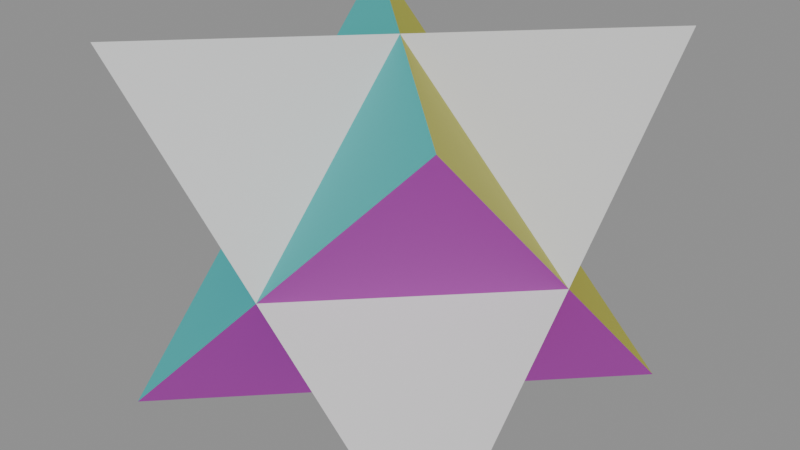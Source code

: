 # Source: zeometry-sculptural-star-tetrahedron.blend  (saved by Blender 5.2.44; exported with 4.5.12 LTS)
import bpy
from mathutils import Matrix  # noqa: F401  (used for matrix-valued properties, if any)

bpy.ops.wm.read_factory_settings(use_empty=True)
scene = bpy.context.scene
scene.name = 'zeometry-sculptural-star-tetrahedron'

# ---- collections
col_star_tetrahedron = bpy.data.collections.new('Star Tetrahedron'); scene.collection.children.link(col_star_tetrahedron)

# ---- materials (node trees are filled in below, after node groups)
mat_mat_collapsesolidpolygon_292 = bpy.data.materials.new('Mat_CollapseSolidPolygon.292')

# ---- material node trees
mat_mat_collapsesolidpolygon_292.use_nodes = True; mat_mat_collapsesolidpolygon_292.node_tree.nodes.clear()
_N = mat_mat_collapsesolidpolygon_292.node_tree.nodes; _L = mat_mat_collapsesolidpolygon_292.node_tree.links
n0 = _N.new('ShaderNodeBsdfPrincipled'); n0.name = 'Principled BSDF'; n0.location = (10, 300)
n0.inputs[2].default_value = 0.5528
n0.inputs[10].default_value = 0.005
n1 = _N.new('ShaderNodeOutputMaterial'); n1.name = 'Material Output'; n1.location = (300, 300)
n2 = _N.new('ShaderNodeVertexColor'); n2.name = 'Color Attribute'; n2.location = (-450, -30)
_L.new(n0.outputs[0], n1.inputs[0])
_L.new(n2.outputs[0], n0.inputs[0])
n1.is_active_output = True

# ---- meshes
me_mesh_001 = bpy.data.meshes.new('Mesh.001')
me_mesh_001.from_pydata([(2.151e-09, 0.25, 0.25), (2.151e-09, 0.25, 0.25), (2.151e-09, 0.25, 0.25), (2.151e-09, 0.25, 0.25), (2.151e-09, 0.25, 0.25), (2.151e-09, 0.25, 0.25), (2.151e-09, 0.25, 0.25), (2.151e-09, 0.25, 0.25), (-0.25, -7.169e-10, 0.25), (-0.25, -7.169e-10, 0.25), (-0.25, -7.169e-10, 0.25), (-0.25, -7.169e-10, 0.25), (-0.25, -7.169e-10, 0.25), (-0.25, -7.169e-10, 0.25), (-0.25, -7.169e-10, 0.25), (2.151e-09, -0.25, 0.25), (2.151e-09, -0.25, 0.25), (2.151e-09, -0.25, 0.25), (2.151e-09, -0.25, 0.25), (2.151e-09, -0.25, 0.25), (2.151e-09, -0.25, 0.25), (2.151e-09, -0.25, 0.25), (0.25, -7.169e-10, 0.25), (0.25, -7.169e-10, 0.25), (0.25, -7.169e-10, 0.25), (0.25, -7.169e-10, 0.25), (0.25, -7.169e-10, 0.25), (0.25, -7.169e-10, 0.25), (0.25, -7.169e-10, 0.25), (0.25, -7.169e-10, 0.25), (2.151e-09, -4.145e-08, 0.5), (2.151e-09, -4.145e-08, 0.5), (2.151e-09, -4.145e-08, 0.5), (2.151e-09, -4.145e-08, 0.5), (2.151e-09, -4.145e-08, 0.5), (2.151e-09, -4.145e-08, 0.5), (2.151e-09, -4.145e-08, 0.5), (2.151e-09, 4.001e-08, 2.98e-08), (2.151e-09, 4.001e-08, 2.98e-08), (2.151e-09, 4.001e-08, 2.98e-08), (2.151e-09, 4.001e-08, 2.98e-08), (2.151e-09, 4.001e-08, 2.98e-08), (2.151e-09, 4.001e-08, 2.98e-08), (2.151e-09, 4.001e-08, 2.98e-08), (2.151e-09, 4.001e-08, 2.98e-08), (-0.25, 0.25, 0.5), (-0.25, 0.25, 0.5), (-0.25, 0.25, 0.5), (-0.25, -0.25, 0.5), (-0.25, -0.25, 0.5), (-0.25, -0.25, 0.5), (0.25, -0.25, 0.5), (0.25, -0.25, 0.5), (0.25, -0.25, 0.5), (0.25, 0.25, 0.5), (0.25, 0.25, 0.5), (0.25, 0.25, 0.5), (-0.25, 0.25, 7.451e-08), (-0.25, 0.25, 7.451e-08), (-0.25, 0.25, 7.451e-08), (-0.25, -0.25, 0.0), (-0.25, -0.25, 0.0), (-0.25, -0.25, 0.0), (0.25, -0.25, 0.0), (0.25, -0.25, 0.0), (0.25, -0.25, 0.0), (0.25, 0.25, 7.451e-08), (0.25, 0.25, 7.451e-08), (0.25, 0.25, 7.451e-08)], [], [(1, 11, 45), (12, 30, 46), (34, 5, 47), (8, 15, 48), (19, 33, 50), (32, 14, 49), (21, 28, 53), (27, 36, 52), (30, 17, 51), (29, 7, 56), (2, 31, 54), (35, 25, 55), (4, 42, 59), (39, 13, 58), (9, 0, 57), (10, 38, 60), (41, 18, 62), (17, 12, 61), (16, 37, 63), (44, 23, 64), (24, 20, 65), (22, 43, 67), (40, 3, 66), (6, 26, 68)])
me_mesh_001.polygons.foreach_set('use_smooth', [0, 0, 1, 0, 0, 0, 0, 0, 0, 0, 0, 0, 0, 0, 0, 0, 1, 0, 1, 0, 0, 0, 0, 0])
_uv = me_mesh_001.uv_layers.new(name='UVMap')
_uv.uv.foreach_set('vector', [0.5, 0.5, 5.96e-08, 0.5, 0.0001656, 0.9998, 5.96e-08, 0.5, 0.5, 1.0, 0.0001656, 0.9998, 0.5, 1.0, 0.5, 0.5, 0.0001656, 0.9998, 5.96e-08, 0.5, 0.5, 0.5, 0.0001655, 0.9998, 0.5, 0.5, 0.5, 1.0, 0.0001655, 0.9998, 0.5, 1.0, 5.96e-08, 0.5, 0.0001655, 0.9998, 0.5, 0.5, 1.0, 0.5, 0.9998, 0.9998, 1.0, 0.5, 0.5, 1.0, 0.9998, 0.9998, 0.5, 1.0, 0.5, 0.5, 0.9998, 0.9998, 1.0, 0.5, 0.5, 0.5, 0.9998, 0.9998, 0.5, 0.5, 0.5, 1.0, 0.9998, 0.9998, 0.5, 1.0, 1.0, 0.5, 0.9998, 0.9998, 0.5, 0.5, 0.5, 1.311e-06, 0.0001661, 0.000164, 0.5, 1.311e-06, 5.96e-08, 0.5, 0.0001661, 0.000164, 5.96e-08, 0.5, 0.5, 0.5, 0.0001661, 0.000164, 5.96e-08, 0.5, 0.5, 1.311e-06, 0.0001661, 0.000164, 0.5, 1.311e-06, 0.5, 0.5, 0.0001661, 0.000164, 0.5, 0.5, 5.96e-08, 0.5, 0.0001661, 0.000164, 0.5, 0.5, 0.5, 1.311e-06, 0.9998, 0.000164, 0.5, 1.311e-06, 1.0, 0.5, 0.9998, 0.000164, 1.0, 0.5, 0.5, 0.5, 0.9998, 0.000164, 1.0, 0.5, 0.5, 1.311e-06, 0.9998, 0.000164, 0.5, 1.311e-06, 0.5, 0.5, 0.9998, 0.000164, 0.5, 0.5, 1.0, 0.5, 0.9998, 0.000164])
_ca = me_mesh_001.color_attributes.new('Color', 'BYTE_COLOR', 'CORNER')
_ca.data.foreach_set('color', [0.03689, 0.03689, 0.03689, 1.0, 0.03689, 0.03689, 0.03689, 1.0, 0.03689, 0.03689, 0.03689, 1.0, 0.03689, 0.5841, 0.5841, 1.0, 0.03689, 0.5841, 0.5841, 1.0, 0.03689, 0.5841, 0.5841, 1.0, 0.5841, 0.5841, 0.03689, 1.0, 0.5841, 0.5841, 0.03689, 1.0, 0.5841, 0.5841, 0.03689, 1.0, 0.03689, 0.03689, 0.5841, 1.0, 0.03689, 0.03689, 0.5841, 1.0, 0.03689, 0.03689, 0.5841, 1.0, 0.5841, 0.5841, 0.5841, 1.0, 0.5841, 0.5841, 0.5841, 1.0, 0.5841, 0.5841, 0.5841, 1.0, 0.03689, 0.5841, 0.03689, 1.0, 0.03689, 0.5841, 0.03689, 1.0, 0.03689, 0.5841, 0.03689, 1.0, 0.5841, 0.03689, 0.5841, 1.0, 0.5841, 0.03689, 0.5841, 1.0, 0.5841, 0.03689, 0.5841, 1.0, 0.5841, 0.5841, 0.03689, 1.0, 0.5841, 0.5841, 0.03689, 1.0, 0.5841, 0.5841, 0.03689, 1.0, 0.03689, 0.5841, 0.5841, 1.0, 0.03689, 0.5841, 0.5841, 1.0, 0.03689, 0.5841, 0.5841, 1.0, 0.5841, 0.03689, 0.03689, 1.0, 0.5841, 0.03689, 0.03689, 1.0, 0.5841, 0.03689, 0.03689, 1.0, 0.03689, 0.5841, 0.03689, 1.0, 0.03689, 0.5841, 0.03689, 1.0, 0.03689, 0.5841, 0.03689, 1.0, 0.5841, 0.5841, 0.5841, 1.0, 0.5841, 0.5841, 0.5841, 1.0, 0.5841, 0.5841, 0.5841, 1.0, 0.5841, 0.03689, 0.03689, 1.0, 0.5841, 0.03689, 0.03689, 1.0, 0.5841, 0.03689, 0.03689, 1.0, 0.03689, 0.03689, 0.5841, 1.0, 0.03689, 0.03689, 0.5841, 1.0, 0.03689, 0.03689, 0.5841, 1.0, 0.03689, 0.5841, 0.03689, 1.0, 0.03689, 0.5841, 0.03689, 1.0, 0.03689, 0.5841, 0.03689, 1.0, 0.03689, 0.03689, 0.03689, 1.0, 0.03689, 0.03689, 0.03689, 1.0, 0.03689, 0.03689, 0.03689, 1.0, 0.5841, 0.03689, 0.5841, 1.0, 0.5841, 0.03689, 0.5841, 1.0, 0.5841, 0.03689, 0.5841, 1.0, 0.03689, 0.5841, 0.5841, 1.0, 0.03689, 0.5841, 0.5841, 1.0, 0.03689, 0.5841, 0.5841, 1.0, 0.03689, 0.03689, 0.5841, 1.0, 0.03689, 0.03689, 0.5841, 1.0, 0.03689, 0.03689, 0.5841, 1.0, 0.5841, 0.03689, 0.03689, 1.0, 0.5841, 0.03689, 0.03689, 1.0, 0.5841, 0.03689, 0.03689, 1.0, 0.5841, 0.5841, 0.5841, 1.0, 0.5841, 0.5841, 0.5841, 1.0, 0.5841, 0.5841, 0.5841, 1.0, 0.5841, 0.03689, 0.5841, 1.0, 0.5841, 0.03689, 0.5841, 1.0, 0.5841, 0.03689, 0.5841, 1.0, 0.03689, 0.03689, 0.03689, 1.0, 0.03689, 0.03689, 0.03689, 1.0, 0.03689, 0.03689, 0.03689, 1.0, 0.5841, 0.5841, 0.03689, 1.0, 0.5841, 0.5841, 0.03689, 1.0, 0.5841, 0.5841, 0.03689, 1.0])
me_mesh_001.materials.append(mat_mat_collapsesolidpolygon_292)
me_mesh_001.update()
me_mesh_001.normals_split_custom_set([tuple(v) for v in zip(*[iter([-0.5774, 0.5774, -0.5774, -0.5774, 0.5774, -0.5774, -0.5774, 0.5774, -0.5774, -0.5774, -0.5774, 0.5774, -0.5774, -0.5774, 0.5774, -0.5774, -0.5774, 0.5774, 0.5774, 0.5774, 0.5774, 0.5774, 0.5774, 0.5774, 0.5774, 0.5774, 0.5774, -0.5774, -0.5774, -0.5774, -0.5774, -0.5774, -0.5774, -0.5774, -0.5774, -0.5774, 0.5774, -0.5774, 0.5774, 0.5774, -0.5774, 0.5774, 0.5774, -0.5774, 0.5774, -0.5774, 0.5774, 0.5774, -0.5774, 0.5774, 0.5774, -0.5774, 0.5774, 0.5774, 0.5774, -0.5774, -0.5774, 0.5774, -0.5774, -0.5774, 0.5774, -0.5774, -0.5774, 0.5774, 0.5774, 0.5774, 0.5774, 0.5774, 0.5774, 0.5774, 0.5774, 0.5774, -0.5774, -0.5774, 0.5774, -0.5774, -0.5774, 0.5774, -0.5774, -0.5774, 0.5774, 0.5774, 0.5774, -0.5774, 0.5774, 0.5774, -0.5774, 0.5774, 0.5774, -0.5774, -0.5774, 0.5774, 0.5774, -0.5774, 0.5774, 0.5774, -0.5774, 0.5774, 0.5774, 0.5774, -0.5774, 0.5774, 0.5774, -0.5774, 0.5774, 0.5774, -0.5774, 0.5774, 0.5774, 0.5774, -0.5774, 0.5774, 0.5774, -0.5774, 0.5774, 0.5774, -0.5774, -0.5774, -0.5774, -0.5774, -0.5774, -0.5774, -0.5774, -0.5774, -0.5774, -0.5774, -0.5774, 0.5774, 0.5774, -0.5774, 0.5774, 0.5774, -0.5774, 0.5774, 0.5774, -0.5774, 0.5774, -0.5774, -0.5774, 0.5774, -0.5774, -0.5774, 0.5774, -0.5774, 0.5774, -0.5774, -0.5774, 0.5774, -0.5774, -0.5774, 0.5774, -0.5774, -0.5774, -0.5774, -0.5774, 0.5774, -0.5774, -0.5774, 0.5774, -0.5774, -0.5774, 0.5774, -0.5774, -0.5774, -0.5774, -0.5774, -0.5774, -0.5774, -0.5774, -0.5774, -0.5774, 0.5774, 0.5774, -0.5774, 0.5774, 0.5774, -0.5774, 0.5774, 0.5774, -0.5774, 0.5774, -0.5774, 0.5774, 0.5774, -0.5774, 0.5774, 0.5774, -0.5774, 0.5774, 0.5774, -0.5774, -0.5774, 0.5774, -0.5774, -0.5774, 0.5774, -0.5774, -0.5774, -0.5774, 0.5774, -0.5774, -0.5774, 0.5774, -0.5774, -0.5774, 0.5774, -0.5774, 0.5774, 0.5774, 0.5774, 0.5774, 0.5774, 0.5774, 0.5774, 0.5774, 0.5774])] * 3)])

# ---- objects
ob_star_tetrahedron = bpy.data.objects.new('Star Tetrahedron', me_mesh_001)

# ---- transforms, parenting, visibility, modifiers, constraints
ob_star_tetrahedron.location = (0.25, 0.0, 0.0)
ob_star_tetrahedron.rotation_mode = 'QUATERNION'
ob_star_tetrahedron.rotation_quaternion = (1.0, 0.0, 0.0, 0.0)

# ---- collection membership
col_star_tetrahedron.objects.link(ob_star_tetrahedron)

# ---- scene / render settings (as saved in the file)
scene.frame_start = 1; scene.frame_end = 250; scene.frame_set(1)
scene.render.engine = 'BLENDER_EEVEE_NEXT'
scene.render.image_settings.exr_codec = 'NONE'
scene.render.use_bake_clear = False
scene.render.bake_margin = 0
scene.render.bake_bias = 0.0
scene.render.bake_samples = 0
scene.render.simplify_subdivision_render = 0
scene.render.simplify_child_particles_render = 0.0
scene.render.compositor_device = 'GPU'
scene.eevee.use_volume_custom_range = False
scene.eevee.gtao_distance = 0.0
scene.eevee.use_fast_gi = False
scene.eevee.fast_gi_thickness_near = 0.1
scene.eevee.fast_gi_thickness_far = 0.0
scene.eevee.ray_tracing_options.screen_trace_thickness = 0.1
bpy.context.view_layer.update()

# ---- added for rendering (the .blend has no active camera and no usable light): camera, sun + grey world if the file has none
cam_auto = bpy.data.cameras.new('AutoCamera')
cam_auto.lens = 50.0
cam_auto.sensor_width = 36.0
cam_auto.clip_end = 1000.0
ob_auto_camera = bpy.data.objects.new('AutoCamera', cam_auto)
scene.collection.objects.link(ob_auto_camera)
ob_auto_camera.location = (1.05127, -0.961522, 0.891014)
ob_auto_camera.rotation_euler = (1.09748, -7.21219e-08, 0.694738)
scene.camera = ob_auto_camera
light_auto_sun = bpy.data.lights.new('AutoSun', 'SUN')
light_auto_sun.energy = 3.0
light_auto_sun.angle = 0.0523599
ob_auto_sun = bpy.data.objects.new('AutoSun', light_auto_sun)
scene.collection.objects.link(ob_auto_sun)
ob_auto_sun.rotation_euler = (0.872665, 0.174533, 0.523599)
if scene.world is None:
    world_auto = bpy.data.worlds.new('AutoWorld')
    world_auto.color = (0.3, 0.3, 0.3)
    scene.world = world_auto
bpy.context.view_layer.update()
